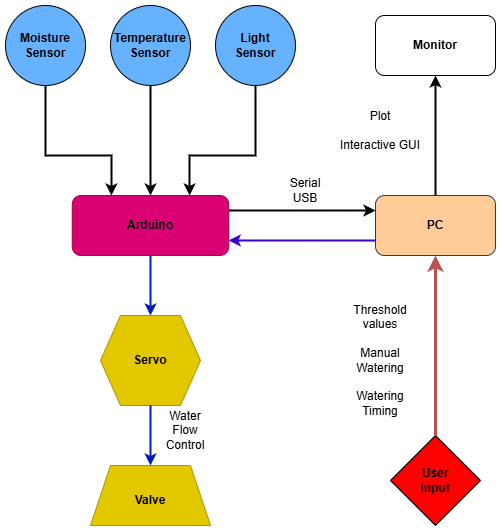

The diagram above was exported from draw.io. Its source (the exported page's mxGraphModel, read from the mxfile embedded in the PNG):
<mxGraphModel dx="988" dy="580" grid="1" gridSize="10" guides="1" tooltips="1" connect="1" arrows="1" fold="1" page="1" pageScale="1" pageWidth="850" pageHeight="1100" math="0" shadow="0">
  <root>
    <mxCell id="0" />
    <mxCell id="1" parent="0" />
    <mxCell id="yzIOZS5GXO_Rh_gB0TgJ-8" value="" style="group;fontStyle=1" parent="1" vertex="1" connectable="0">
      <mxGeometry x="545" y="510" width="90" height="90" as="geometry" />
    </mxCell>
    <mxCell id="yzIOZS5GXO_Rh_gB0TgJ-6" value="" style="rhombus;whiteSpace=wrap;html=1;fillColor=#FF0000;" parent="yzIOZS5GXO_Rh_gB0TgJ-8" vertex="1">
      <mxGeometry width="90" height="90" as="geometry" />
    </mxCell>
    <mxCell id="yzIOZS5GXO_Rh_gB0TgJ-7" value="&lt;b&gt;User Input&lt;/b&gt;" style="text;html=1;align=center;verticalAlign=middle;whiteSpace=wrap;rounded=0;" parent="yzIOZS5GXO_Rh_gB0TgJ-8" vertex="1">
      <mxGeometry x="15" y="30" width="60" height="30" as="geometry" />
    </mxCell>
    <mxCell id="yzIOZS5GXO_Rh_gB0TgJ-9" value="" style="group" parent="1" vertex="1" connectable="0">
      <mxGeometry x="530" y="270" width="120" height="60" as="geometry" />
    </mxCell>
    <mxCell id="yzIOZS5GXO_Rh_gB0TgJ-3" value="" style="rounded=1;whiteSpace=wrap;html=1;fillColor=#ffcc99;strokeColor=#36393d;" parent="yzIOZS5GXO_Rh_gB0TgJ-9" vertex="1">
      <mxGeometry width="120" height="60" as="geometry" />
    </mxCell>
    <mxCell id="yzIOZS5GXO_Rh_gB0TgJ-4" value="&lt;b&gt;PC&lt;/b&gt;" style="text;html=1;align=center;verticalAlign=middle;whiteSpace=wrap;rounded=0;" parent="yzIOZS5GXO_Rh_gB0TgJ-9" vertex="1">
      <mxGeometry x="30" y="15" width="60" height="30" as="geometry" />
    </mxCell>
    <mxCell id="yzIOZS5GXO_Rh_gB0TgJ-13" value="" style="endArrow=classic;html=1;rounded=0;exitX=0.5;exitY=0;exitDx=0;exitDy=0;entryX=0.5;entryY=1;entryDx=0;entryDy=0;fillColor=#f8cecc;strokeColor=#b85450;endSize=7;strokeWidth=3;" parent="1" source="yzIOZS5GXO_Rh_gB0TgJ-6" target="yzIOZS5GXO_Rh_gB0TgJ-3" edge="1">
      <mxGeometry width="50" height="50" relative="1" as="geometry">
        <mxPoint x="400" y="330" as="sourcePoint" />
        <mxPoint x="450" y="280" as="targetPoint" />
        <Array as="points" />
      </mxGeometry>
    </mxCell>
    <mxCell id="yzIOZS5GXO_Rh_gB0TgJ-20" value="" style="group;" parent="1" vertex="1" connectable="0">
      <mxGeometry x="160" y="80" width="80" height="80" as="geometry" />
    </mxCell>
    <mxCell id="yzIOZS5GXO_Rh_gB0TgJ-17" value="" style="ellipse;whiteSpace=wrap;html=1;aspect=fixed;fillColor=#66B2FF;" parent="yzIOZS5GXO_Rh_gB0TgJ-20" vertex="1">
      <mxGeometry width="80" height="80" as="geometry" />
    </mxCell>
    <mxCell id="yzIOZS5GXO_Rh_gB0TgJ-19" value="&lt;b&gt;Moisture Sensor&lt;/b&gt;" style="text;html=1;align=center;verticalAlign=middle;whiteSpace=wrap;rounded=0;" parent="yzIOZS5GXO_Rh_gB0TgJ-20" vertex="1">
      <mxGeometry x="10" y="25" width="60" height="30" as="geometry" />
    </mxCell>
    <mxCell id="yzIOZS5GXO_Rh_gB0TgJ-22" value="" style="group;" parent="1" vertex="1" connectable="0">
      <mxGeometry x="265" y="80" width="80" height="80" as="geometry" />
    </mxCell>
    <mxCell id="yzIOZS5GXO_Rh_gB0TgJ-15" value="" style="ellipse;whiteSpace=wrap;html=1;aspect=fixed;fillColor=#66B2FF;" parent="yzIOZS5GXO_Rh_gB0TgJ-22" vertex="1">
      <mxGeometry width="80" height="80" as="geometry" />
    </mxCell>
    <mxCell id="yzIOZS5GXO_Rh_gB0TgJ-21" value="&lt;b&gt;Temperature Sensor&lt;/b&gt;" style="text;html=1;align=center;verticalAlign=middle;whiteSpace=wrap;rounded=0;" parent="yzIOZS5GXO_Rh_gB0TgJ-22" vertex="1">
      <mxGeometry x="10" y="25" width="60" height="30" as="geometry" />
    </mxCell>
    <mxCell id="yzIOZS5GXO_Rh_gB0TgJ-24" value="" style="group" parent="1" vertex="1" connectable="0">
      <mxGeometry x="370" y="80" width="80" height="80" as="geometry" />
    </mxCell>
    <mxCell id="yzIOZS5GXO_Rh_gB0TgJ-16" value="" style="ellipse;whiteSpace=wrap;html=1;aspect=fixed;fillColor=#66B2FF;" parent="yzIOZS5GXO_Rh_gB0TgJ-24" vertex="1">
      <mxGeometry width="80" height="80" as="geometry" />
    </mxCell>
    <mxCell id="yzIOZS5GXO_Rh_gB0TgJ-23" value="&lt;b&gt;Light Sensor&lt;/b&gt;" style="text;html=1;align=center;verticalAlign=middle;whiteSpace=wrap;rounded=0;" parent="yzIOZS5GXO_Rh_gB0TgJ-24" vertex="1">
      <mxGeometry x="10" y="25" width="60" height="30" as="geometry" />
    </mxCell>
    <mxCell id="yzIOZS5GXO_Rh_gB0TgJ-25" value="" style="endArrow=classic;html=1;rounded=0;exitX=1;exitY=0.25;exitDx=0;exitDy=0;entryX=0;entryY=0.25;entryDx=0;entryDy=0;strokeWidth=2;" parent="1" source="yzIOZS5GXO_Rh_gB0TgJ-43" target="yzIOZS5GXO_Rh_gB0TgJ-3" edge="1">
      <mxGeometry width="50" height="50" relative="1" as="geometry">
        <mxPoint x="391" y="285" as="sourcePoint" />
        <mxPoint x="450" y="280" as="targetPoint" />
      </mxGeometry>
    </mxCell>
    <mxCell id="yzIOZS5GXO_Rh_gB0TgJ-26" value="" style="endArrow=classic;html=1;rounded=0;exitX=0;exitY=0.75;exitDx=0;exitDy=0;entryX=1;entryY=0.75;entryDx=0;entryDy=0;fillColor=#6a00ff;strokeColor=#3700CC;strokeWidth=2;" parent="1" source="yzIOZS5GXO_Rh_gB0TgJ-3" target="yzIOZS5GXO_Rh_gB0TgJ-43" edge="1">
      <mxGeometry width="50" height="50" relative="1" as="geometry">
        <mxPoint x="440" y="250" as="sourcePoint" />
        <mxPoint x="391" y="315" as="targetPoint" />
      </mxGeometry>
    </mxCell>
    <mxCell id="yzIOZS5GXO_Rh_gB0TgJ-27" value="" style="endArrow=classic;html=1;rounded=0;exitX=0.5;exitY=1;exitDx=0;exitDy=0;entryX=0.25;entryY=0;entryDx=0;entryDy=0;strokeWidth=2;" parent="1" source="yzIOZS5GXO_Rh_gB0TgJ-17" target="yzIOZS5GXO_Rh_gB0TgJ-43" edge="1">
      <mxGeometry width="50" height="50" relative="1" as="geometry">
        <mxPoint x="400" y="330" as="sourcePoint" />
        <mxPoint x="269.125" y="270" as="targetPoint" />
        <Array as="points">
          <mxPoint x="200" y="230" />
          <mxPoint x="266" y="230" />
        </Array>
      </mxGeometry>
    </mxCell>
    <mxCell id="yzIOZS5GXO_Rh_gB0TgJ-28" value="" style="endArrow=classic;html=1;rounded=0;exitX=0.5;exitY=1;exitDx=0;exitDy=0;entryX=0.75;entryY=0;entryDx=0;entryDy=0;strokeWidth=2;" parent="1" source="yzIOZS5GXO_Rh_gB0TgJ-16" target="yzIOZS5GXO_Rh_gB0TgJ-43" edge="1">
      <mxGeometry width="50" height="50" relative="1" as="geometry">
        <mxPoint x="400" y="330" as="sourcePoint" />
        <mxPoint x="350.375" y="270" as="targetPoint" />
        <Array as="points">
          <mxPoint x="410" y="230" />
          <mxPoint x="344" y="230" />
        </Array>
      </mxGeometry>
    </mxCell>
    <mxCell id="yzIOZS5GXO_Rh_gB0TgJ-29" value="" style="endArrow=classic;html=1;rounded=0;exitX=0.5;exitY=1;exitDx=0;exitDy=0;entryX=0.5;entryY=0;entryDx=0;entryDy=0;strokeWidth=2;" parent="1" source="yzIOZS5GXO_Rh_gB0TgJ-15" target="yzIOZS5GXO_Rh_gB0TgJ-43" edge="1">
      <mxGeometry width="50" height="50" relative="1" as="geometry">
        <mxPoint x="400" y="330" as="sourcePoint" />
        <mxPoint x="309.75" y="270" as="targetPoint" />
      </mxGeometry>
    </mxCell>
    <mxCell id="yzIOZS5GXO_Rh_gB0TgJ-34" value="" style="group" parent="1" vertex="1" connectable="0">
      <mxGeometry x="255" y="390" width="100" height="90" as="geometry" />
    </mxCell>
    <mxCell id="yzIOZS5GXO_Rh_gB0TgJ-30" value="" style="shape=hexagon;perimeter=hexagonPerimeter2;whiteSpace=wrap;html=1;fixedSize=1;fillColor=#e3c800;fontColor=#000000;strokeColor=#B09500;" parent="yzIOZS5GXO_Rh_gB0TgJ-34" vertex="1">
      <mxGeometry width="100" height="90" as="geometry" />
    </mxCell>
    <mxCell id="yzIOZS5GXO_Rh_gB0TgJ-31" value="&lt;b&gt;Servo&lt;/b&gt;" style="text;html=1;align=center;verticalAlign=middle;whiteSpace=wrap;rounded=0;" parent="yzIOZS5GXO_Rh_gB0TgJ-34" vertex="1">
      <mxGeometry x="20" y="30" width="60" height="30" as="geometry" />
    </mxCell>
    <mxCell id="yzIOZS5GXO_Rh_gB0TgJ-35" value="" style="group" parent="1" vertex="1" connectable="0">
      <mxGeometry x="245" y="540" width="120" height="60" as="geometry" />
    </mxCell>
    <mxCell id="yzIOZS5GXO_Rh_gB0TgJ-32" value="" style="shape=trapezoid;perimeter=trapezoidPerimeter;whiteSpace=wrap;html=1;fixedSize=1;fillColor=#e3c800;fontColor=#000000;strokeColor=#B09500;" parent="yzIOZS5GXO_Rh_gB0TgJ-35" vertex="1">
      <mxGeometry width="120" height="60" as="geometry" />
    </mxCell>
    <mxCell id="yzIOZS5GXO_Rh_gB0TgJ-33" value="&lt;b&gt;Valve&lt;/b&gt;" style="text;html=1;align=center;verticalAlign=middle;whiteSpace=wrap;rounded=0;" parent="yzIOZS5GXO_Rh_gB0TgJ-35" vertex="1">
      <mxGeometry x="30" y="20" width="60" height="30" as="geometry" />
    </mxCell>
    <mxCell id="yzIOZS5GXO_Rh_gB0TgJ-36" value="" style="endArrow=classic;html=1;rounded=0;entryX=0.5;entryY=0;entryDx=0;entryDy=0;fillColor=#0050ef;strokeColor=#001DBC;strokeWidth=2;exitX=0.5;exitY=1;exitDx=0;exitDy=0;" parent="1" source="yzIOZS5GXO_Rh_gB0TgJ-43" target="yzIOZS5GXO_Rh_gB0TgJ-30" edge="1">
      <mxGeometry width="50" height="50" relative="1" as="geometry">
        <mxPoint x="200" y="360" as="sourcePoint" />
        <mxPoint x="450" y="280" as="targetPoint" />
      </mxGeometry>
    </mxCell>
    <mxCell id="yzIOZS5GXO_Rh_gB0TgJ-37" value="" style="endArrow=classic;html=1;rounded=0;exitX=0.5;exitY=1;exitDx=0;exitDy=0;entryX=0.5;entryY=0;entryDx=0;entryDy=0;fillColor=#0050ef;strokeColor=#001DBC;strokeWidth=2;" parent="1" source="yzIOZS5GXO_Rh_gB0TgJ-30" target="yzIOZS5GXO_Rh_gB0TgJ-32" edge="1">
      <mxGeometry width="50" height="50" relative="1" as="geometry">
        <mxPoint x="400" y="330" as="sourcePoint" />
        <mxPoint x="450" y="280" as="targetPoint" />
      </mxGeometry>
    </mxCell>
    <mxCell id="yzIOZS5GXO_Rh_gB0TgJ-42" value="Serial USB" style="text;html=1;align=center;verticalAlign=middle;whiteSpace=wrap;rounded=0;" parent="1" vertex="1">
      <mxGeometry x="430" y="250" width="60" height="30" as="geometry" />
    </mxCell>
    <mxCell id="yzIOZS5GXO_Rh_gB0TgJ-45" value="" style="group" parent="1" vertex="1" connectable="0">
      <mxGeometry x="226.75" y="270" width="156.5" height="60" as="geometry" />
    </mxCell>
    <mxCell id="yzIOZS5GXO_Rh_gB0TgJ-43" value="" style="rounded=1;whiteSpace=wrap;html=1;fillColor=#d80073;strokeColor=#A50040;fontColor=#ffffff;" parent="yzIOZS5GXO_Rh_gB0TgJ-45" vertex="1">
      <mxGeometry width="156.50000000000003" height="60" as="geometry" />
    </mxCell>
    <mxCell id="yzIOZS5GXO_Rh_gB0TgJ-44" value="&lt;b&gt;Arduino&lt;/b&gt;" style="text;html=1;align=center;verticalAlign=middle;whiteSpace=wrap;rounded=0;" parent="yzIOZS5GXO_Rh_gB0TgJ-45" vertex="1">
      <mxGeometry x="39.12500000000001" y="15" width="78.25000000000001" height="30" as="geometry" />
    </mxCell>
    <mxCell id="yzIOZS5GXO_Rh_gB0TgJ-47" value="Water Flow Control" style="text;html=1;align=center;verticalAlign=middle;whiteSpace=wrap;rounded=0;" parent="1" vertex="1">
      <mxGeometry x="310" y="490" width="60" height="30" as="geometry" />
    </mxCell>
    <mxCell id="yzIOZS5GXO_Rh_gB0TgJ-50" value="" style="group" parent="1" vertex="1" connectable="0">
      <mxGeometry x="530" y="90" width="120" height="60" as="geometry" />
    </mxCell>
    <mxCell id="yzIOZS5GXO_Rh_gB0TgJ-48" value="" style="rounded=1;whiteSpace=wrap;html=1;" parent="yzIOZS5GXO_Rh_gB0TgJ-50" vertex="1">
      <mxGeometry width="120" height="60" as="geometry" />
    </mxCell>
    <mxCell id="yzIOZS5GXO_Rh_gB0TgJ-49" value="&lt;b&gt;Monitor&lt;/b&gt;" style="text;html=1;align=center;verticalAlign=middle;whiteSpace=wrap;rounded=0;" parent="yzIOZS5GXO_Rh_gB0TgJ-50" vertex="1">
      <mxGeometry x="30" y="15" width="60" height="30" as="geometry" />
    </mxCell>
    <mxCell id="yzIOZS5GXO_Rh_gB0TgJ-51" value="" style="endArrow=classic;html=1;rounded=0;exitX=0.5;exitY=0;exitDx=0;exitDy=0;entryX=0.5;entryY=1;entryDx=0;entryDy=0;strokeWidth=2;" parent="1" source="yzIOZS5GXO_Rh_gB0TgJ-3" target="yzIOZS5GXO_Rh_gB0TgJ-48" edge="1">
      <mxGeometry width="50" height="50" relative="1" as="geometry">
        <mxPoint x="400" y="360" as="sourcePoint" />
        <mxPoint x="450" y="310" as="targetPoint" />
      </mxGeometry>
    </mxCell>
    <mxCell id="yzIOZS5GXO_Rh_gB0TgJ-52" value="Plot&lt;div&gt;&lt;br&gt;&lt;div&gt;Interactive GUI&lt;/div&gt;&lt;/div&gt;" style="text;html=1;align=center;verticalAlign=middle;whiteSpace=wrap;rounded=0;" parent="1" vertex="1">
      <mxGeometry x="490" y="190" width="90" height="30" as="geometry" />
    </mxCell>
    <mxCell id="yzIOZS5GXO_Rh_gB0TgJ-53" value="Threshold values&lt;div&gt;&lt;br&gt;&lt;/div&gt;&lt;div&gt;Manual Watering&lt;/div&gt;&lt;div&gt;&lt;br&gt;&lt;/div&gt;&lt;div&gt;Watering Timing&lt;/div&gt;" style="text;html=1;align=center;verticalAlign=middle;whiteSpace=wrap;rounded=0;" parent="1" vertex="1">
      <mxGeometry x="505" y="420" width="60" height="30" as="geometry" />
    </mxCell>
  </root>
</mxGraphModel>